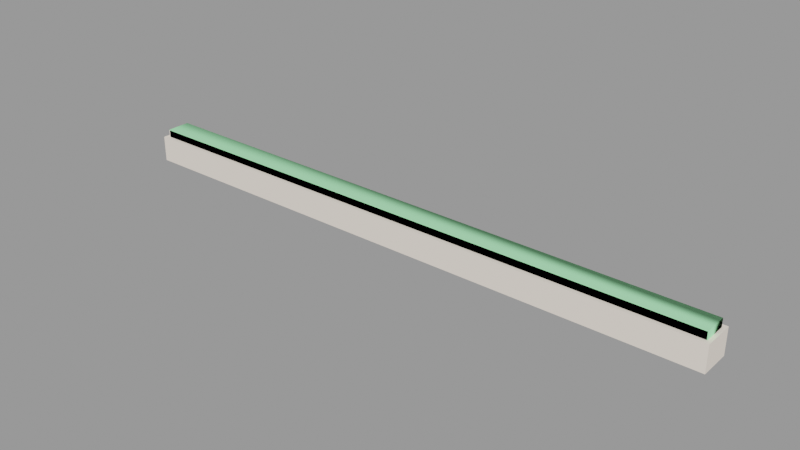# Source: door_grate003_floorplate.blend  (saved by Blender 2.92.15; exported with 4.5.12 LTS)
import bpy
from mathutils import Matrix  # noqa: F401  (used for matrix-valued properties, if any)

bpy.ops.wm.read_factory_settings(use_empty=True)
scene = bpy.context.scene
scene.name = 'door_grate003_floorplate.qc'

# ---- collections
col_door_grate003_floorplate = bpy.data.collections.new('door_grate003_floorplate'); scene.collection.children.link(col_door_grate003_floorplate)

# ---- materials (node trees are filled in below, after node groups)
mat_door_grate001 = bpy.data.materials.new('door_grate001')
mat_door_grate001.use_transparent_shadow = False
mat_door_grate001.diffuse_color = (0.9505, 0.8486, 0.7425, 1.0)
mat_phy = bpy.data.materials.new('  phy')
mat_phy.use_transparent_shadow = False
mat_phy.diffuse_color = (0.4042, 0.9806, 0.4957, 1.0)

# ---- material node trees

# ---- meshes
me_door_grate003_floorplate_reference = bpy.data.meshes.new('door_grate003_floorplate_reference')
me_door_grate003_floorplate_reference.from_pydata([(-93.53, 2.701, 0.2033), (-93.53, -2.701, 0.2033), (93.56, 2.701, 0.2033), (93.56, -2.701, 0.2033), (-96.0, 5.019, -7.596), (-96.0, -4.988, -7.596), (-96.0, 5.019, 0.6314), (-96.0, -4.988, 0.6314), (94.05, -3.131, 3.183), (94.05, 3.131, 3.183), (93.56, -2.701, 3.148), (93.56, 2.701, 3.148), (-94.02, -3.131, 3.183), (-93.53, -2.701, 3.148), (-94.02, 3.131, 3.183), (-93.53, 2.701, 3.148), (-94.67, 3.696, 2.935), (94.7, 3.696, 2.935), (-94.65, 3.696, 0.6314), (94.7, 3.696, 0.6314), (94.7, -3.696, 2.935), (-94.67, -3.696, 2.935), (94.7, -3.696, 0.6314), (-94.65, -3.696, 0.6314), (96.0, 5.019, -7.596), (96.0, 5.019, 0.6314), (96.0, -4.988, -7.596), (96.0, -4.988, 0.6314)], [], [(0, 1, 2), (1, 3, 2), (4, 5, 6), (5, 7, 6), (8, 9, 10), (10, 9, 11), (12, 8, 13), (13, 8, 10), (14, 12, 15), (15, 12, 13), (14, 15, 9), (15, 11, 9), (16, 17, 18), (17, 19, 18), (20, 21, 22), (21, 23, 22), (17, 20, 19), (20, 22, 19), (21, 16, 23), (16, 18, 23), (11, 15, 2), (15, 0, 2), (10, 11, 3), (11, 2, 3), (13, 10, 1), (10, 3, 1), (15, 13, 0), (13, 1, 0), (17, 16, 9), (16, 14, 9), (20, 17, 8), (17, 9, 8), (21, 20, 12), (20, 8, 12), (16, 21, 14), (21, 12, 14), (24, 4, 25), (4, 6, 25), (5, 26, 7), (26, 27, 7), (25, 27, 24), (27, 26, 24), (6, 7, 18), (23, 18, 7), (7, 27, 23), (22, 23, 27), (27, 25, 22), (19, 22, 25), (25, 6, 19), (18, 19, 6)])
me_door_grate003_floorplate_reference.polygons.foreach_set('use_smooth', [True] * 50)
_k = set([(0, 1), (0, 2), (0, 15), (1, 3), (1, 13), (2, 3), (2, 11), (3, 10), (4, 6), (4, 25), (5, 6), (5, 7), (6, 7), (6, 25), (7, 26), (7, 27), (8, 9), (8, 10), (8, 12), (8, 20), (9, 11), (9, 14), (9, 17), (10, 11), (10, 13), (11, 15), (12, 13), (12, 14), (12, 21), (13, 15), (14, 15), (14, 16), (16, 18), (17, 19), (18, 19), (18, 23), (19, 22), (20, 22), (21, 23), (22, 23), (24, 25), (24, 27), (25, 27), (26, 27)])
me_door_grate003_floorplate_reference.attributes.new('sharp_edge', 'BOOLEAN', 'EDGE').data.foreach_set('value', [ (min(e.vertices), max(e.vertices)) in _k for e in me_door_grate003_floorplate_reference.edges])
_uv = me_door_grate003_floorplate_reference.uv_layers.new(name='UVMap')
_uv.uv.foreach_set('vector', [0.9665, 0.05379, 0.9665, 0.02026, 0.02672, 0.05379, 0.9665, 0.02026, 0.02672, 0.02026, 0.02672, 0.05379, 0.5148, 0.123, 0.4956, 0.123, 0.5148, 0.118, 0.4956, 0.123, 0.4956, 0.118, 0.5148, 0.118, 0.02367, 0.01759, 0.02367, 0.05645, 0.02672, 0.02026, 0.02672, 0.02026, 0.02367, 0.05645, 0.02672, 0.05379, 0.9696, 0.01759, 0.02367, 0.01759, 0.9665, 0.02026, 0.9665, 0.02026, 0.02367, 0.01759, 0.02672, 0.02026, 0.9696, 0.05645, 0.9696, 0.01759, 0.9665, 0.05379, 0.9665, 0.05379, 0.9696, 0.01759, 0.9665, 0.02026, 0.9696, 0.05645, 0.9665, 0.05379, 0.02367, 0.05645, 0.9665, 0.05379, 0.02672, 0.05379, 0.02367, 0.05645, 0.5127, 0.09971, 0.9864, 0.09971, 0.5127, 0.118, 0.9864, 0.09971, 0.9864, 0.118, 0.5127, 0.118, 0.02402, 0.09971, 0.4977, 0.09971, 0.02402, 0.118, 0.4977, 0.09971, 0.4977, 0.118, 0.02402, 0.118, 0.009066, 0.09971, 0.02402, 0.09971, 0.009066, 0.118, 0.02402, 0.09971, 0.02402, 0.118, 0.009066, 0.118, 0.4977, 0.09971, 0.5127, 0.09971, 0.4977, 0.118, 0.5127, 0.09971, 0.5127, 0.118, 0.4977, 0.118, 0.9853, 0.07328, 0.5078, 0.07328, 0.9853, 0.09468, 0.5078, 0.07328, 0.5078, 0.09468, 0.9853, 0.09468, 0.01911, 0.07328, 0.008016, 0.07328, 0.01911, 0.09468, 0.008016, 0.07328, 0.008016, 0.09468, 0.01911, 0.09468, 0.4967, 0.07328, 0.01911, 0.07328, 0.4967, 0.09468, 0.01911, 0.07328, 0.01911, 0.09468, 0.4967, 0.09468, 0.5078, 0.07328, 0.4967, 0.07328, 0.5078, 0.09468, 0.4967, 0.07328, 0.4967, 0.09468, 0.5078, 0.09468, 0.01965, 0.05996, 0.9736, 0.05996, 0.02367, 0.05645, 0.9736, 0.05996, 0.9696, 0.05645, 0.02367, 0.05645, 0.01965, 0.01408, 0.01965, 0.05996, 0.02367, 0.01759, 0.01965, 0.05996, 0.02367, 0.05645, 0.02367, 0.01759, 0.9736, 0.01408, 0.01965, 0.01408, 0.9696, 0.01759, 0.01965, 0.01408, 0.02367, 0.01759, 0.9696, 0.01759, 0.9736, 0.05996, 0.9736, 0.01408, 0.9696, 0.05645, 0.9736, 0.01408, 0.9696, 0.01759, 0.9696, 0.05645, 0.9843, 0.123, 0.5148, 0.123, 0.9843, 0.118, 0.5148, 0.123, 0.5148, 0.118, 0.9843, 0.118, 0.4956, 0.123, 0.02612, 0.123, 0.4956, 0.118, 0.02612, 0.123, 0.02612, 0.118, 0.4956, 0.118, 0.006964, 0.118, 0.02612, 0.118, 0.006964, 0.123, 0.02612, 0.118, 0.02612, 0.123, 0.006964, 0.123, 0.9853, 0.06715, 0.9853, 0.006899, 0.9735, 0.05996, 0.9735, 0.01408, 0.9735, 0.05996, 0.9853, 0.006899, 0.9853, 0.006899, 0.008016, 0.006899, 0.9735, 0.01408, 0.01965, 0.01408, 0.9735, 0.01408, 0.008016, 0.006899, 0.008016, 0.006899, 0.008016, 0.06715, 0.01965, 0.01408, 0.01965, 0.05996, 0.01965, 0.01408, 0.008016, 0.06715, 0.008016, 0.06715, 0.9853, 0.06715, 0.01965, 0.05996, 0.9735, 0.05996, 0.01965, 0.05996, 0.9853, 0.06715])
me_door_grate003_floorplate_reference.materials.append(mat_door_grate001)
me_door_grate003_floorplate_reference.use_remesh_fix_poles = True
me_door_grate003_floorplate_reference.use_remesh_preserve_attributes = False
me_door_grate003_floorplate_reference.use_mirror_vertex_groups = False
me_door_grate003_floorplate_reference.update()
me_door_grate003_floorplate_reference.normals_split_custom_set([tuple(v) for v in zip(*[iter([0.0, 0.0, 1.0, 0.0, 0.0, 1.0, 0.0, 0.0, 1.0, 0.0, 0.0, 1.0, 0.0, 0.0, 1.0, 0.0, 0.0, 1.0, -1.0, 0.0, 9.273e-07, -1.0, 0.0, 9.273e-07, -1.0, 0.0, 9.273e-07, -1.0, 0.0, 9.273e-07, -1.0, 0.0, 9.273e-07, -1.0, 0.0, 9.273e-07, -0.07246, -1.545e-07, 0.9974, -0.07246, -1.526e-08, 0.9974, -0.07246, -1.488e-07, 0.9974, -0.07246, -1.488e-07, 0.9974, -0.07246, -1.526e-08, 0.9974, -0.07246, 0.0, 0.9974, -2.351e-08, 0.08278, 0.9966, -3.019e-09, 0.08279, 0.9966, -2.349e-08, 0.08278, 0.9966, -2.349e-08, 0.08278, 0.9966, -3.019e-09, 0.08279, 0.9966, -2.954e-09, 0.08279, 0.9966, 0.07255, 1.547e-07, 0.9974, 0.07255, 1.769e-07, 0.9974, 0.07255, 1.556e-07, 0.9974, 0.07255, 1.556e-07, 0.9974, 0.07255, 1.769e-07, 0.9974, 0.07255, 1.793e-07, 0.9974, -1.763e-08, -0.08278, 0.9966, -1.761e-08, -0.08278, 0.9966, 5.833e-09, -0.08279, 0.9966, -1.761e-08, -0.08278, 0.9966, 5.908e-09, -0.08279, 0.9966, 5.833e-09, -0.08279, 0.9966, -9.507e-06, 0.8371, 0.547, 8.691e-05, 0.8371, 0.547, -4.281e-08, 1.0, 0.0, 8.691e-05, 0.8371, 0.547, -4.281e-08, 1.0, 0.0, -4.281e-08, 1.0, 0.0, 4.426e-06, -0.8371, 0.547, -7.376e-06, -0.8371, 0.547, 4.281e-08, -1.0, 0.0, -7.376e-06, -0.8371, 0.547, 4.281e-08, -1.0, 0.0, 4.281e-08, -1.0, 0.0, 0.824, -7.6e-07, 0.5665, 0.824, 8.193e-06, 0.5665, 1.0, 1.447e-06, 0.0, 0.824, 8.193e-06, 0.5665, 1.0, 0.0, 0.0, 1.0, 1.447e-06, 0.0, -0.8258, -9.455e-06, 0.564, -0.8258, 3.19e-06, 0.564, -1.0, 0.0, -0.005841, -0.8258, 3.19e-06, 0.564, -1.0, 0.0, -0.005841, -1.0, 0.0, -0.005841, 4.333e-08, -1.0, 0.0, 4.333e-08, -1.0, 0.0, 4.333e-08, -1.0, 0.0, 4.333e-08, -1.0, 0.0, 4.333e-08, -1.0, 0.0, 4.333e-08, -1.0, 0.0, -1.0, 0.0, 0.0, -1.0, 0.0, 0.0, -1.0, 0.0, 0.0, -1.0, 0.0, 0.0, -1.0, 0.0, 0.0, -1.0, 0.0, 0.0, -4.333e-08, 1.0, 0.0, -4.333e-08, 1.0, 0.0, -4.333e-08, 1.0, 0.0, -4.333e-08, 1.0, 0.0, -4.333e-08, 1.0, 0.0, -4.333e-08, 1.0, 0.0, 1.0, 0.0, 0.0, 1.0, 2.619e-06, 0.0, 1.0, 1.219e-06, 0.0, 1.0, 2.619e-06, 0.0, 1.0, 3.838e-06, 0.0, 1.0, 1.219e-06, 0.0, 8.691e-05, 0.8371, 0.547, -9.507e-06, 0.8371, 0.547, -1.632e-08, 0.4016, 0.9158, -9.507e-06, 0.8371, 0.547, -1.909e-08, 0.4016, 0.9158, -1.632e-08, 0.4016, 0.9158, 0.824, 8.193e-06, 0.5665, 0.824, -7.6e-07, 0.5665, 0.3581, 3.942e-08, 0.9337, 0.824, -7.6e-07, 0.5665, 0.3581, 8.798e-07, 0.9337, 0.3581, 3.942e-08, 0.9337, -7.376e-06, -0.8371, 0.547, 4.426e-06, -0.8371, 0.547, 1.631e-08, -0.4016, 0.9158, 4.426e-06, -0.8371, 0.547, 1.565e-08, -0.4016, 0.9158, 1.631e-08, -0.4016, 0.9158, -0.8258, 3.19e-06, 0.564, -0.8258, -9.455e-06, 0.564, -0.3585, -3.941e-08, 0.9335, -0.8258, -9.455e-06, 0.564, -0.3585, -8.809e-07, 0.9335, -0.3585, -3.941e-08, 0.9335, -4.719e-08, 1.0, 0.0, -4.719e-08, 1.0, 0.0, -4.719e-08, 1.0, 0.0, -4.222e-08, 1.0, -2.318e-07, -4.222e-08, 1.0, -2.318e-07, -4.222e-08, 1.0, -2.318e-07, 4.719e-08, -1.0, 2.318e-07, 4.719e-08, -1.0, 2.318e-07, 4.719e-08, -1.0, 2.318e-07, 4.222e-08, -1.0, 0.0, 4.222e-08, -1.0, 0.0, 4.222e-08, -1.0, 0.0, 1.0, 0.0, 0.0, 1.0, 0.0, 0.0, 1.0, 0.0, 0.0, 1.0, -1.112e-06, 0.0, 1.0, -1.112e-06, 0.0, 1.0, -1.112e-06, 0.0, 0.0, 0.0, 1.0, 0.0, 0.0, 1.0, 0.0, 0.0, 1.0, 0.0, 0.0, 1.0, 0.0, 0.0, 1.0, 0.0, 0.0, 1.0, 0.0, 0.0, 1.0, 0.0, 0.0, 1.0, 0.0, 0.0, 1.0, 0.0, 0.0, 1.0, 0.0, 0.0, 1.0, 0.0, 0.0, 1.0, 0.0, 0.0, 1.0, 0.0, 0.0, 1.0, 0.0, 0.0, 1.0, 0.0, 0.0, 1.0, 0.0, 0.0, 1.0, 0.0, 0.0, 1.0, 0.0, 0.0, 1.0, 0.0, 0.0, 1.0, 0.0, 0.0, 1.0, 0.0, 0.0, 1.0, 0.0, 0.0, 1.0, 0.0, 0.0, 1.0])] * 3)])
me_door_grate003_floorplate_physics = bpy.data.meshes.new('door_grate003_floorplate_physics')
me_door_grate003_floorplate_physics.from_pydata([(-94.42, 3.696, 3.183), (94.89, 3.696, 3.183), (-94.42, 3.696, -7.596), (94.89, 3.696, -7.596), (-94.42, -3.696, 3.183), (94.89, -3.696, 3.183), (-94.42, -3.696, -7.596), (94.89, -3.696, -7.596)], [], [(0, 1, 2), (2, 1, 3), (4, 5, 0), (5, 1, 0), (0, 6, 4), (0, 2, 6), (5, 7, 1), (7, 3, 1), (5, 4, 6), (5, 6, 7), (2, 3, 7), (2, 7, 6)])
me_door_grate003_floorplate_physics.polygons.foreach_set('use_smooth', [True] * 12)
_uv = me_door_grate003_floorplate_physics.uv_layers.new(name='UVMap')
_uv.uv.foreach_set('vector', [0.0, 0.0, 0.0, 0.0, 0.0, 0.0, 0.0, 0.0, 0.0, 0.0, 0.0, 0.0, 0.0, 0.0, 0.0, 0.0, 0.0, 0.0, 0.0, 0.0, 0.0, 0.0, 0.0, 0.0, 0.0, 0.0, 0.0, 0.0, 0.0, 0.0, 0.0, 0.0, 0.0, 0.0, 0.0, 0.0, 0.0, 0.0, 0.0, 0.0, 0.0, 0.0, 0.0, 0.0, 0.0, 0.0, 0.0, 0.0, 0.0, 0.0, 0.0, 0.0, 0.0, 0.0, 0.0, 0.0, 0.0, 0.0, 0.0, 0.0, 0.0, 0.0, 0.0, 0.0, 0.0, 0.0, 0.0, 0.0, 0.0, 0.0, 0.0, 0.0])
me_door_grate003_floorplate_physics.materials.append(mat_phy)
me_door_grate003_floorplate_physics.use_remesh_fix_poles = True
me_door_grate003_floorplate_physics.use_remesh_preserve_attributes = False
me_door_grate003_floorplate_physics.use_mirror_vertex_groups = False
me_door_grate003_floorplate_physics.update()
me_door_grate003_floorplate_physics.normals_split_custom_set([tuple(v) for v in zip(*[iter([-0.5885, -0.8072, -0.04601, -0.9453, -0.3241, 0.03699, -0.8246, 0.5655, -0.01614, -0.8246, 0.5655, -0.01614, -0.9453, -0.3241, 0.03699, -0.8243, 0.5653, 0.03221, 0.8243, -0.5653, -0.03221, 0.8246, -0.5655, 0.01613, -0.5885, -0.8072, -0.04601, 0.8246, -0.5655, 0.01613, -0.9453, -0.3241, 0.03699, -0.5885, -0.8072, -0.04601, -0.5885, -0.8072, -0.04601, 0.9453, 0.3241, -0.037, 0.8243, -0.5653, -0.03221, -0.5885, -0.8072, -0.04601, -0.8246, 0.5655, -0.01614, 0.9453, 0.3241, -0.037, 0.8246, -0.5655, 0.01613, 0.5885, 0.8072, 0.04602, -0.9453, -0.3241, 0.03699, 0.5885, 0.8072, 0.04602, -0.8243, 0.5653, 0.03221, -0.9453, -0.3241, 0.03699, 0.8246, -0.5655, 0.01613, 0.8243, -0.5653, -0.03221, 0.9453, 0.3241, -0.037, 0.8246, -0.5655, 0.01613, 0.9453, 0.3241, -0.037, 0.5885, 0.8072, 0.04602, -0.8246, 0.5655, -0.01614, -0.8243, 0.5653, 0.03221, 0.5885, 0.8072, 0.04602, -0.8246, 0.5655, -0.01614, 0.5885, 0.8072, 0.04602, 0.9453, 0.3241, -0.037])] * 3)])
arm_door_grate003_floorplate_qc_skeleton = bpy.data.armatures.new('door_grate003_floorplate.qc_skeleton')  # bones are not reproduced

# ---- objects
ob_door_grate003_floorplate_qc_skeleton = bpy.data.objects.new('door_grate003_floorplate.qc_skeleton', arm_door_grate003_floorplate_qc_skeleton)
ob_door_grate003_floorplate_reference = bpy.data.objects.new('door_grate003_floorplate_reference', me_door_grate003_floorplate_reference)
ob_door_grate003_floorplate_physics = bpy.data.objects.new('door_grate003_floorplate_physics', me_door_grate003_floorplate_physics)

# ---- transforms, parenting, visibility, modifiers, constraints
ob_door_grate003_floorplate_qc_skeleton.location = (0.0, 0.0, 0.0)
ob_door_grate003_floorplate_qc_skeleton.show_in_front = True
ob_door_grate003_floorplate_qc_skeleton.lineart.crease_threshold = 0.0
ob_door_grate003_floorplate_reference.parent = ob_door_grate003_floorplate_qc_skeleton
ob_door_grate003_floorplate_reference.location = (0.0, 0.0, 0.0)
ob_door_grate003_floorplate_reference.lineart.crease_threshold = 0.0
_vg = ob_door_grate003_floorplate_reference.vertex_groups.new(name='static_prop')
_vg.add([0, 1, 2, 3, 4, 5, 6, 7, 8, 9, 10, 11, 12, 13, 14, 15, 16, 17, 18, 19, 20, 21, 22, 23, 24, 25, 26, 27], 1.0, 'REPLACE')
_m = ob_door_grate003_floorplate_reference.modifiers.new('Armature', 'ARMATURE')
_m.object = ob_door_grate003_floorplate_qc_skeleton
ob_door_grate003_floorplate_physics.parent = ob_door_grate003_floorplate_qc_skeleton
ob_door_grate003_floorplate_physics.location = (0.0, 0.0, 0.0)
ob_door_grate003_floorplate_physics.display_type = 'SOLID'
ob_door_grate003_floorplate_physics.show_wire = True
ob_door_grate003_floorplate_physics.lineart.crease_threshold = 0.0
_vg = ob_door_grate003_floorplate_physics.vertex_groups.new(name='static_prop')
_vg.add([0, 1, 2, 3, 4, 5, 6, 7], 1.0, 'REPLACE')
_m = ob_door_grate003_floorplate_physics.modifiers.new('Armature', 'ARMATURE')
_m.object = ob_door_grate003_floorplate_qc_skeleton

# ---- collection membership
scene.collection.objects.link(ob_door_grate003_floorplate_qc_skeleton)
scene.collection.objects.link(ob_door_grate003_floorplate_reference)
scene.collection.objects.link(ob_door_grate003_floorplate_physics)
col_door_grate003_floorplate.objects.link(ob_door_grate003_floorplate_qc_skeleton)
col_door_grate003_floorplate.objects.link(ob_door_grate003_floorplate_reference)
col_door_grate003_floorplate.objects.link(ob_door_grate003_floorplate_physics)

# ---- scene / render settings (as saved in the file)
scene.frame_start = 1; scene.frame_end = 250; scene.frame_set(0)
scene.render.engine = 'BLENDER_EEVEE_NEXT'
scene.cycles.use_denoising = False
scene.cycles.samples = 128
scene.cycles.sampling_pattern = 'TABULATED_SOBOL'
scene.cycles.use_adaptive_sampling = False
scene.cycles.use_light_tree = False
scene.view_settings.view_transform = 'Filmic'
bpy.context.view_layer.update()

# ---- added for rendering (the .blend has no active camera and no usable light): camera, sun + grey world if the file has none
cam_auto = bpy.data.cameras.new('AutoCamera')
cam_auto.lens = 50.0
cam_auto.sensor_width = 36.0
cam_auto.clip_end = 3126.76
ob_auto_camera = bpy.data.objects.new('AutoCamera', cam_auto)
scene.collection.objects.link(ob_auto_camera)
ob_auto_camera.location = (178.164, -213.781, 140.324)
ob_auto_camera.rotation_euler = (1.09748, -7.21219e-08, 0.694738)
scene.camera = ob_auto_camera
light_auto_sun = bpy.data.lights.new('AutoSun', 'SUN')
light_auto_sun.energy = 3.0
light_auto_sun.angle = 0.0523599
ob_auto_sun = bpy.data.objects.new('AutoSun', light_auto_sun)
scene.collection.objects.link(ob_auto_sun)
ob_auto_sun.rotation_euler = (0.872665, 0.174533, 0.523599)
if scene.world is None:
    world_auto = bpy.data.worlds.new('AutoWorld')
    world_auto.color = (0.3, 0.3, 0.3)
    scene.world = world_auto
bpy.context.view_layer.update()

